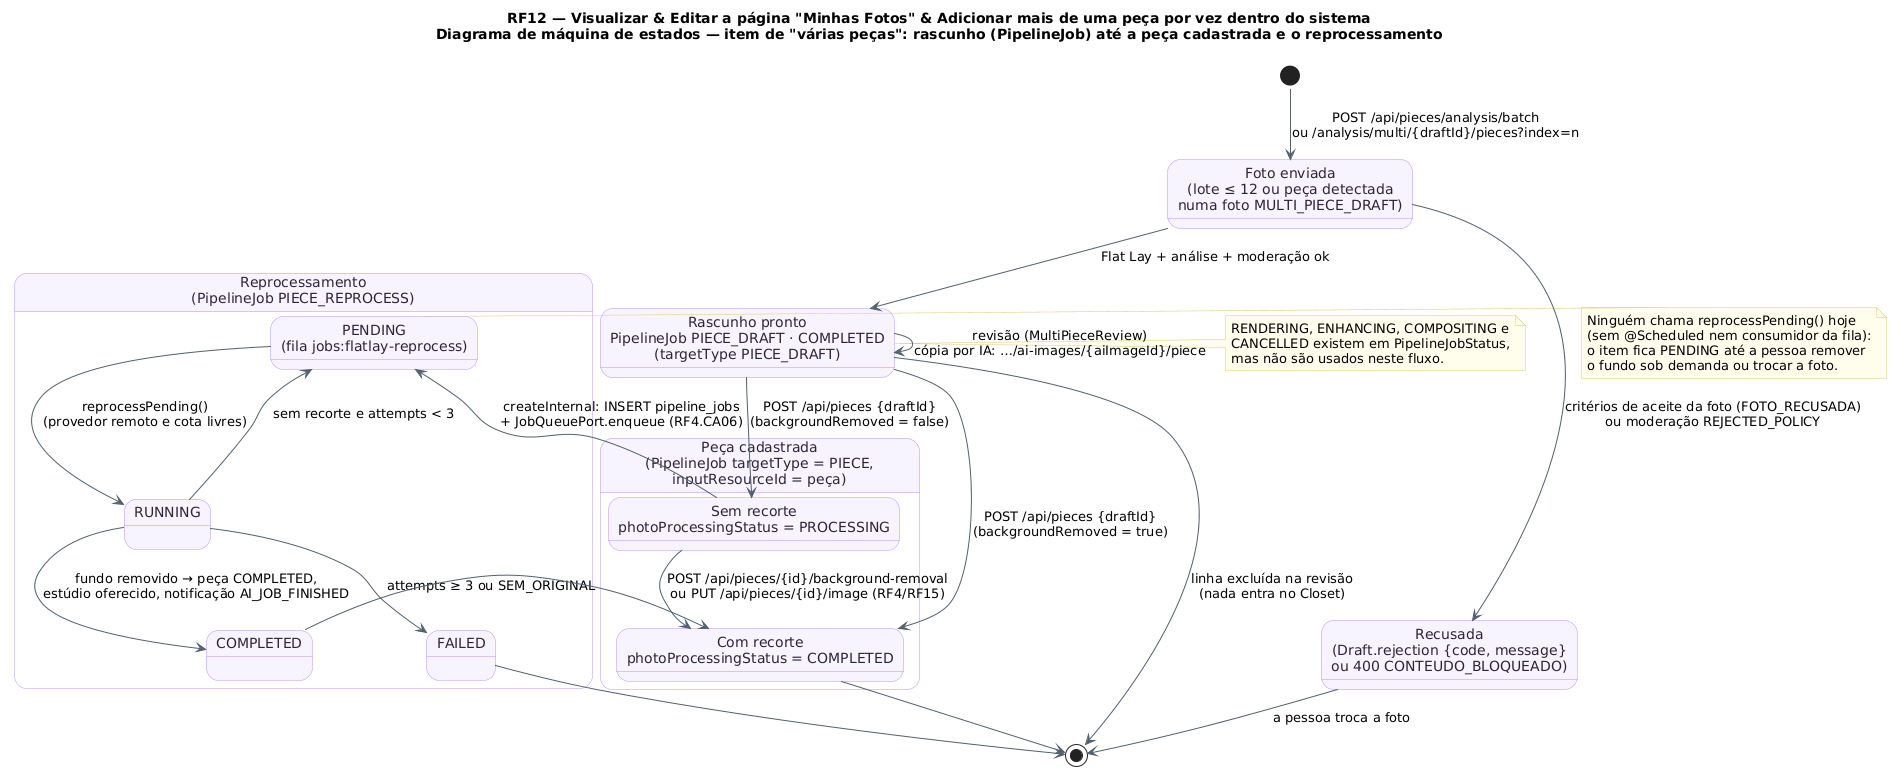

The diagram above was rendered by PlantUML. Its source (embedded in the PNG):
@startuml RF12_MaquinaDeEstados_ItemLote
!pragma layout smetana
!pragma layout smetana
title RF12 — Visualizar & Editar a página "Minhas Fotos" & Adicionar mais de uma peça por vez dentro do sistema\nDiagrama de máquina de estados — item de "várias peças": rascunho (PipelineJob) até a peça cadastrada e o reprocessamento
skinparam backgroundColor #FFFFFF
skinparam state {
  BackgroundColor #F8F4FF
  BorderColor #B695F5
  FontColor #2D2438
  ArrowColor #52606D
}
skinparam note {
  BackgroundColor #FFFDEB
  BorderColor #D8CE78
}

state "Foto enviada\n(lote ≤ 12 ou peça detectada\nnuma foto MULTI_PIECE_DRAFT)" as Env
state "Recusada\n(Draft.rejection {code, message}\nou 400 CONTEUDO_BLOQUEADO)" as Rec
state "Rascunho pronto\nPipelineJob PIECE_DRAFT · COMPLETED\n(targetType PIECE_DRAFT)" as Rasc
state "Peça cadastrada\n(PipelineJob targetType = PIECE,\ninputResourceId = peça)" as Cad {
  state "Com recorte\nphotoProcessingStatus = COMPLETED" as ComRec
  state "Sem recorte\nphotoProcessingStatus = PROCESSING" as SemRec
}
state "Reprocessamento\n(PipelineJob PIECE_REPROCESS)" as Rep {
  state "PENDING\n(fila jobs:flatlay-reprocess)" as Pend
  state "RUNNING" as Run
  state "COMPLETED" as Ok
  state "FAILED" as Fail
}

[*] --> Env : POST /api/pieces/analysis/batch\nou /analysis/multi/{draftId}/pieces?index=n
Env --> Rec : critérios de aceite da foto (FOTO_RECUSADA)\nou moderação REJECTED_POLICY
Env --> Rasc : Flat Lay + análise + moderação ok
Rasc --> Rasc : revisão (MultiPieceReview)\ncópia por IA: …/ai-images/{aiImageId}/piece
Rasc --> [*] : linha excluída na revisão\n(nada entra no Closet)
Rasc --> ComRec : POST /api/pieces {draftId}\n(backgroundRemoved = true)
Rasc --> SemRec : POST /api/pieces {draftId}\n(backgroundRemoved = false)
Rec --> [*] : a pessoa troca a foto
SemRec --> Pend : createInternal: INSERT pipeline_jobs\n+ JobQueuePort.enqueue (RF4.CA06)
SemRec --> ComRec : POST /api/pieces/{id}/background-removal\nou PUT /api/pieces/{id}/image (RF4/RF15)
Pend --> Run : reprocessPending()\n(provedor remoto e cota livres)
Run --> Ok : fundo removido → peça COMPLETED,\nestúdio oferecido, notificação AI_JOB_FINISHED
Run --> Pend : sem recorte e attempts < 3
Run --> Fail : attempts ≥ 3 ou SEM_ORIGINAL
Ok --> ComRec
ComRec --> [*]
Fail --> [*]

note right of Pend
  Ninguém chama reprocessPending() hoje
  (sem @Scheduled nem consumidor da fila):
  o item fica PENDING até a pessoa remover
  o fundo sob demanda ou trocar a foto.
end note
note left of Rasc
  RENDERING, ENHANCING, COMPOSITING e
  CANCELLED existem em PipelineJobStatus,
  mas não são usados neste fluxo.
end note
@enduml